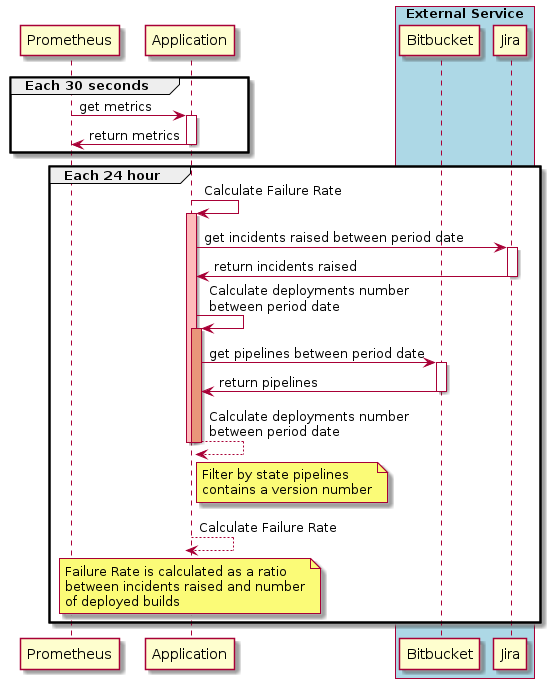

The diagram above was rendered by PlantUML. Its source (embedded in the PNG):
@startuml Deployment Frecuency

participant Prometheus as prom
participant Application as app
box "External Service" #LightBlue
participant Bitbucket as git
participant Jira as issue
end box

group Each 30 seconds
	prom -> app : get metrics
	activate app
		app -> prom : return metrics
	deactivate app
end
group Each 24 hour
	app -> app : Calculate Failure Rate
	activate app #FFBBBB
		app -> issue : get incidents raised between period date
		activate issue
			app <- issue : return incidents raised
		deactivate issue
		app -> app : Calculate deployments number\nbetween period date
		activate app #DarkSalmon
			app -> git : get pipelines between period date
			activate git
			app <- git : return pipelines
			deactivate git
			return Calculate deployments number\nbetween period date
			note right app
				Filter by state pipelines
				contains a version number
			end note
		deactivate app
		return Calculate Failure Rate
		note over app
			Failure Rate is calculated as a ratio
			between incidents raised and number
			of deployed builds
		end note
	deactivate app
end

@enduml